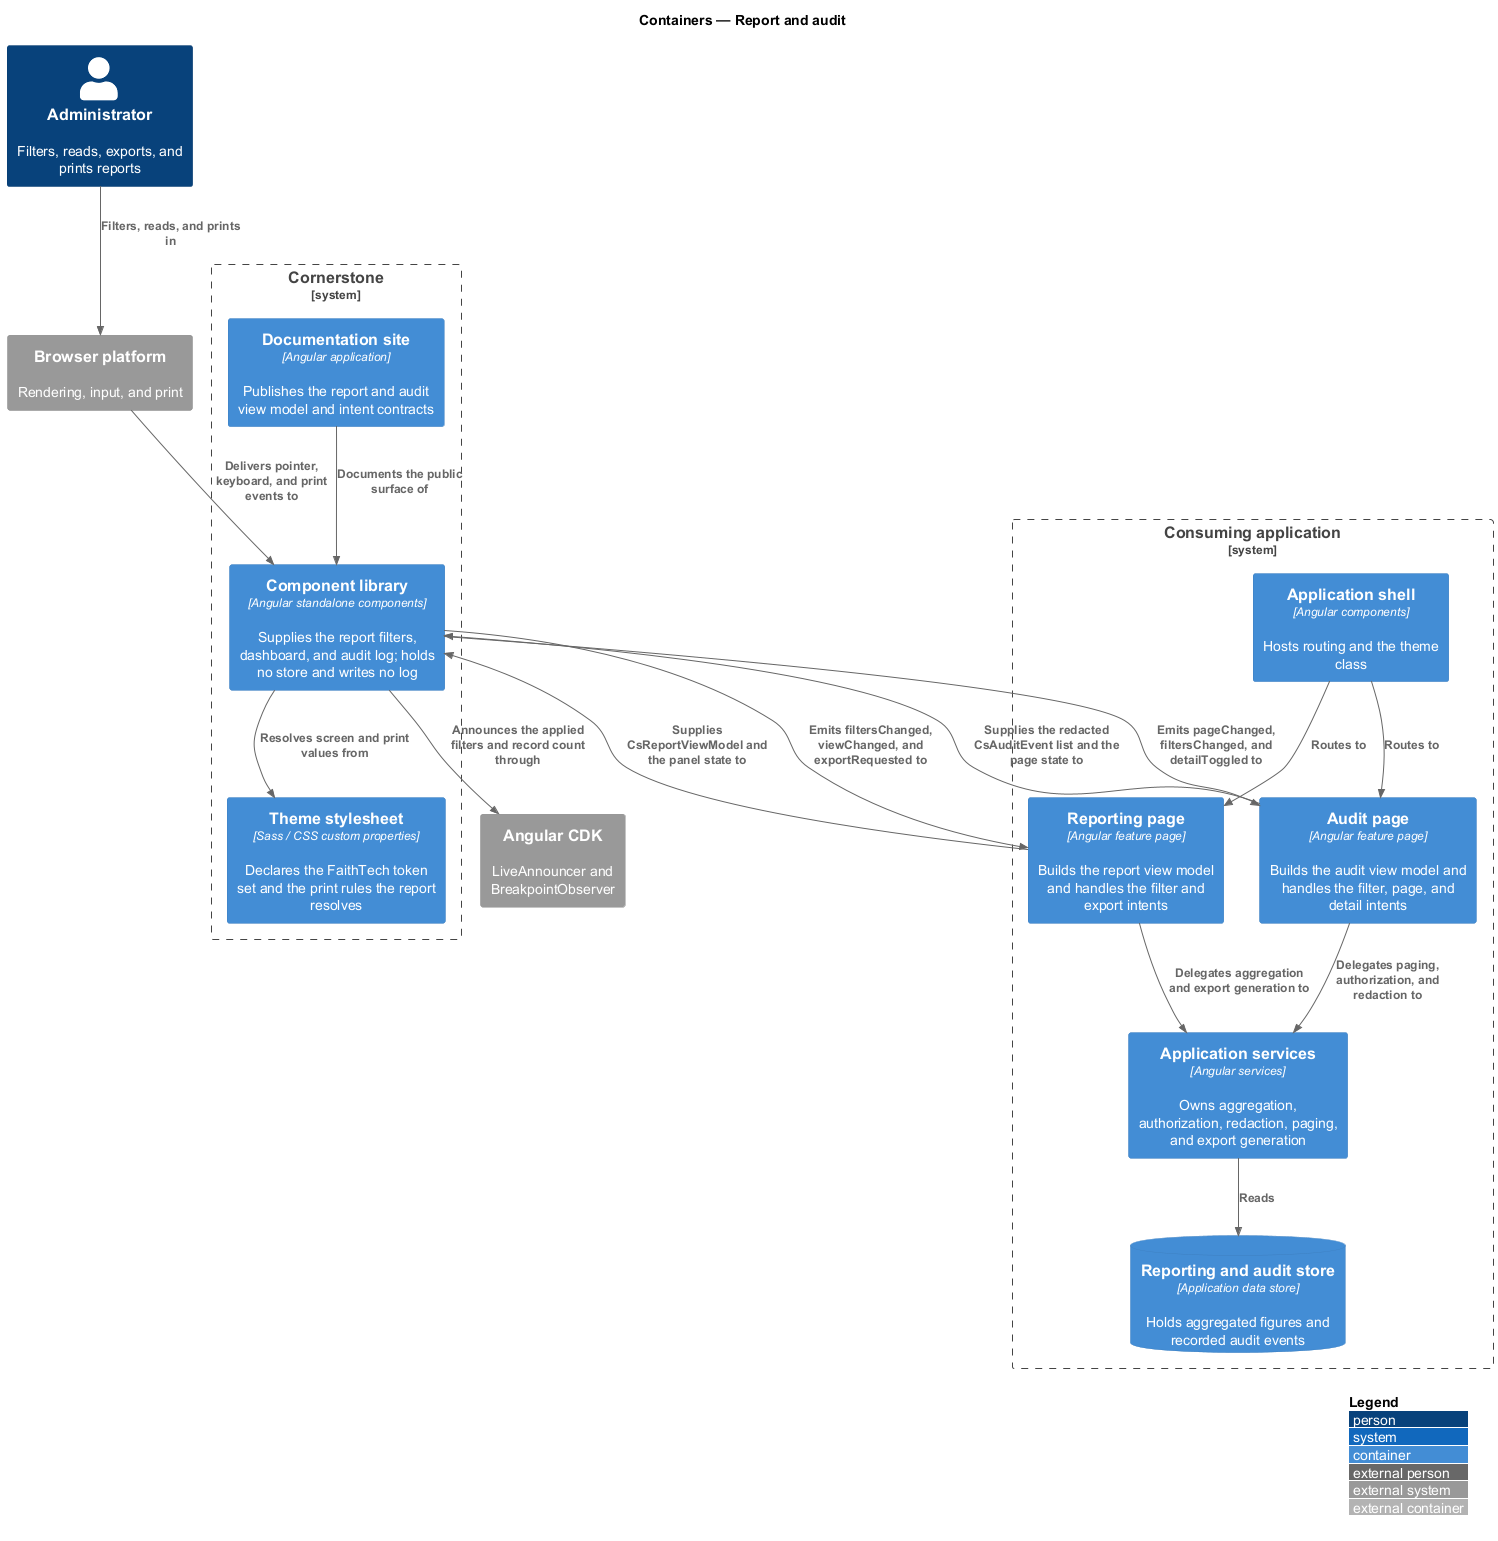

The diagram above was rendered by PlantUML. Its source (embedded in the PNG):
@startuml
!include <C4/C4_Container>
LAYOUT_WITH_LEGEND()
title Containers — Report and audit

Person(admin, "Administrator", "Filters, reads, exports, and prints reports")

System_Boundary(cornerstone, "Cornerstone") {
  Container(lib, "Component library", "Angular standalone components", "Supplies the report filters, dashboard, and audit log; holds no store and writes no log")
  Container(theme, "Theme stylesheet", "Sass / CSS custom properties", "Declares the FaithTech token set and the print rules the report resolves")
  Container(docs, "Documentation site", "Angular application", "Publishes the report and audit view model and intent contracts")
}

System_Boundary(app, "Consuming application") {
  Container(shell, "Application shell", "Angular components", "Hosts routing and the theme class")
  Container(reportpage, "Reporting page", "Angular feature page", "Builds the report view model and handles the filter and export intents")
  Container(auditpage, "Audit page", "Angular feature page", "Builds the audit view model and handles the filter, page, and detail intents")
  Container(services, "Application services", "Angular services", "Owns aggregation, authorization, redaction, paging, and export generation")
  ContainerDb(warehouse, "Reporting and audit store", "Application data store", "Holds aggregated figures and recorded audit events")
}

System_Ext(cdk, "Angular CDK", "LiveAnnouncer and BreakpointObserver")
System_Ext(browser, "Browser platform", "Rendering, input, and print")

Rel(admin, browser, "Filters, reads, and prints in")
Rel(browser, lib, "Delivers pointer, keyboard, and print events to")
Rel(reportpage, lib, "Supplies CsReportViewModel and the panel state to")
Rel(lib, reportpage, "Emits filtersChanged, viewChanged, and exportRequested to")
Rel(auditpage, lib, "Supplies the redacted CsAuditEvent list and the page state to")
Rel(lib, auditpage, "Emits pageChanged, filtersChanged, and detailToggled to")
Rel(reportpage, services, "Delegates aggregation and export generation to")
Rel(auditpage, services, "Delegates paging, authorization, and redaction to")
Rel(services, warehouse, "Reads")
Rel(shell, reportpage, "Routes to")
Rel(shell, auditpage, "Routes to")
Rel(lib, theme, "Resolves screen and print values from")
Rel(lib, cdk, "Announces the applied filters and record count through")
Rel(docs, lib, "Documents the public surface of")
@enduml